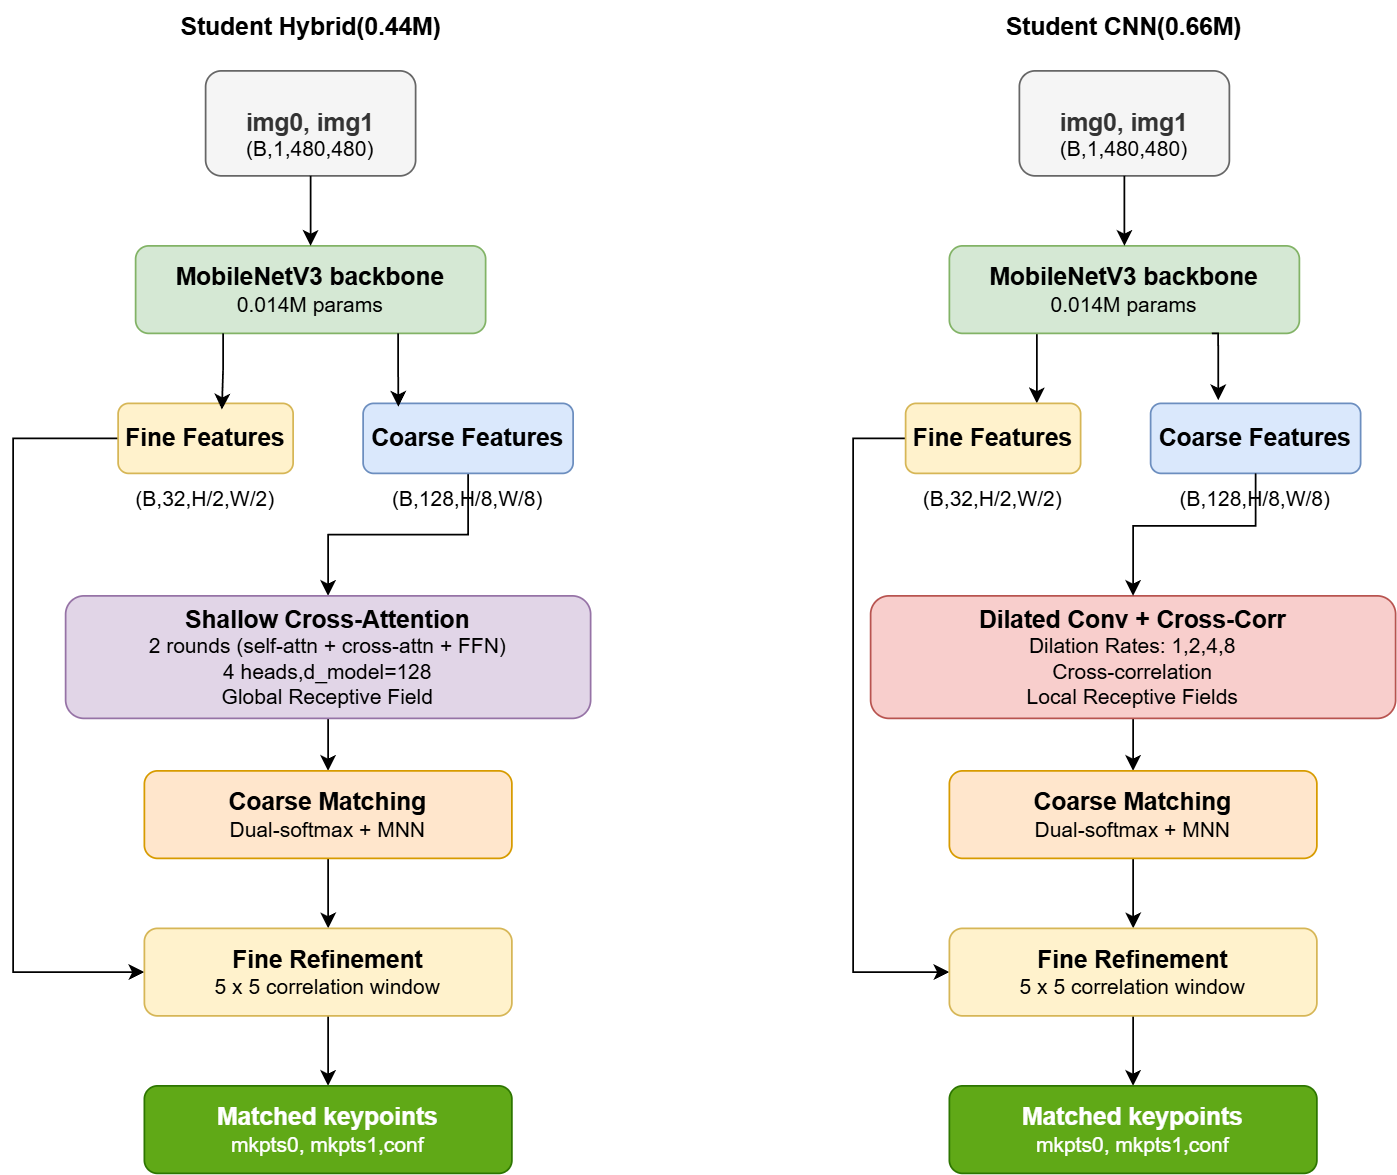

The diagram above was exported from draw.io. Its source (the exported page's mxGraphModel, read from the mxfile embedded in the PNG):
<mxGraphModel dx="2404" dy="849" grid="1" gridSize="10" guides="1" tooltips="1" connect="1" arrows="1" fold="1" page="1" pageScale="1" pageWidth="850" pageHeight="1100" math="0" shadow="0">
  <root>
    <mxCell id="0" />
    <mxCell id="1" parent="0" />
    <mxCell id="-Jhz2vYu0qBUsjnvD3nx-1" parent="1" style="rounded=1;whiteSpace=wrap;html=1;fillColor=#f5f5f5;fontColor=#333333;strokeColor=#666666;" value="&lt;b&gt;&lt;font style=&quot;font-size: 14px;&quot;&gt;img0, img1&lt;/font&gt;&lt;/b&gt;" vertex="1">
      <mxGeometry height="60" width="120" x="50" y="180" as="geometry" />
    </mxCell>
    <mxCell id="-Jhz2vYu0qBUsjnvD3nx-2" parent="1" style="rounded=1;whiteSpace=wrap;html=1;fillColor=#f5f5f5;fontColor=#333333;strokeColor=#666666;" value="&lt;b&gt;&lt;font style=&quot;font-size: 14px;&quot;&gt;img0, img1&lt;/font&gt;&lt;/b&gt;" vertex="1">
      <mxGeometry height="60" width="120" x="515" y="180" as="geometry" />
    </mxCell>
    <mxCell id="-Jhz2vYu0qBUsjnvD3nx-3" parent="1" style="rounded=1;whiteSpace=wrap;html=1;fillColor=#d5e8d4;strokeColor=#82b366;" value="&lt;font style=&quot;font-size: 14px;&quot;&gt;&lt;b&gt;MobileNetV3 backbone&lt;/b&gt;&lt;/font&gt;&lt;div&gt;0.014M params&lt;/div&gt;" vertex="1">
      <mxGeometry height="50" width="200" x="10" y="280" as="geometry" />
    </mxCell>
    <mxCell id="-Jhz2vYu0qBUsjnvD3nx-40" edge="1" parent="1" source="-Jhz2vYu0qBUsjnvD3nx-4" style="edgeStyle=orthogonalEdgeStyle;rounded=0;orthogonalLoop=1;jettySize=auto;html=1;exitX=0.25;exitY=1;exitDx=0;exitDy=0;entryX=0.75;entryY=0;entryDx=0;entryDy=0;" target="-Jhz2vYu0qBUsjnvD3nx-8">
      <mxGeometry relative="1" as="geometry" />
    </mxCell>
    <mxCell id="-Jhz2vYu0qBUsjnvD3nx-4" parent="1" style="rounded=1;whiteSpace=wrap;html=1;fillColor=#d5e8d4;strokeColor=#82b366;" value="&lt;font style=&quot;font-size: 14px;&quot;&gt;&lt;b&gt;MobileNetV3 backbone&lt;/b&gt;&lt;/font&gt;&lt;div&gt;0.014M params&lt;/div&gt;" vertex="1">
      <mxGeometry height="50" width="200" x="475" y="280" as="geometry" />
    </mxCell>
    <mxCell id="-Jhz2vYu0qBUsjnvD3nx-28" edge="1" parent="1" source="-Jhz2vYu0qBUsjnvD3nx-5" style="edgeStyle=orthogonalEdgeStyle;rounded=0;orthogonalLoop=1;jettySize=auto;html=1;exitX=0;exitY=0.5;exitDx=0;exitDy=0;entryX=0;entryY=0.5;entryDx=0;entryDy=0;" target="-Jhz2vYu0qBUsjnvD3nx-14">
      <mxGeometry relative="1" as="geometry">
        <Array as="points">
          <mxPoint x="-60" y="390" />
          <mxPoint x="-60" y="695" />
        </Array>
      </mxGeometry>
    </mxCell>
    <mxCell id="-Jhz2vYu0qBUsjnvD3nx-5" parent="1" style="rounded=1;whiteSpace=wrap;html=1;fillColor=#fff2cc;strokeColor=#d6b656;" value="&lt;b&gt;&lt;font style=&quot;font-size: 14px;&quot;&gt;Fine Features&lt;/font&gt;&lt;/b&gt;" vertex="1">
      <mxGeometry height="40" width="100" y="370" as="geometry" />
    </mxCell>
    <mxCell id="-Jhz2vYu0qBUsjnvD3nx-29" edge="1" parent="1" source="-Jhz2vYu0qBUsjnvD3nx-6" style="edgeStyle=orthogonalEdgeStyle;rounded=0;orthogonalLoop=1;jettySize=auto;html=1;exitX=0.5;exitY=1;exitDx=0;exitDy=0;" target="-Jhz2vYu0qBUsjnvD3nx-10">
      <mxGeometry relative="1" as="geometry" />
    </mxCell>
    <mxCell id="-Jhz2vYu0qBUsjnvD3nx-6" parent="1" style="rounded=1;whiteSpace=wrap;html=1;fillColor=#dae8fc;strokeColor=#6c8ebf;" value="&lt;b&gt;&lt;font style=&quot;font-size: 14px;&quot;&gt;Coarse Features&lt;/font&gt;&lt;/b&gt;" vertex="1">
      <mxGeometry height="40" width="120" x="140" y="370" as="geometry" />
    </mxCell>
    <mxCell id="-Jhz2vYu0qBUsjnvD3nx-30" edge="1" parent="1" source="-Jhz2vYu0qBUsjnvD3nx-8" style="edgeStyle=orthogonalEdgeStyle;rounded=0;orthogonalLoop=1;jettySize=auto;html=1;exitX=0;exitY=0.5;exitDx=0;exitDy=0;entryX=0;entryY=0.5;entryDx=0;entryDy=0;" target="-Jhz2vYu0qBUsjnvD3nx-15">
      <mxGeometry relative="1" as="geometry">
        <Array as="points">
          <mxPoint x="420" y="390" />
          <mxPoint x="420" y="695" />
        </Array>
      </mxGeometry>
    </mxCell>
    <mxCell id="-Jhz2vYu0qBUsjnvD3nx-8" parent="1" style="rounded=1;whiteSpace=wrap;html=1;fillColor=#fff2cc;strokeColor=#d6b656;" value="&lt;b&gt;&lt;font style=&quot;font-size: 14px;&quot;&gt;Fine Features&lt;/font&gt;&lt;/b&gt;" vertex="1">
      <mxGeometry height="40" width="100" x="450" y="370" as="geometry" />
    </mxCell>
    <mxCell id="-Jhz2vYu0qBUsjnvD3nx-9" parent="1" style="rounded=1;whiteSpace=wrap;html=1;fillColor=#dae8fc;strokeColor=#6c8ebf;" value="&lt;b&gt;&lt;font style=&quot;font-size: 14px;&quot;&gt;Coarse Features&lt;/font&gt;&lt;/b&gt;" vertex="1">
      <mxGeometry height="40" width="120" x="590" y="370" as="geometry" />
    </mxCell>
    <mxCell id="-Jhz2vYu0qBUsjnvD3nx-33" edge="1" parent="1" source="-Jhz2vYu0qBUsjnvD3nx-10" style="edgeStyle=orthogonalEdgeStyle;rounded=0;orthogonalLoop=1;jettySize=auto;html=1;exitX=0.5;exitY=1;exitDx=0;exitDy=0;entryX=0.5;entryY=0;entryDx=0;entryDy=0;" target="-Jhz2vYu0qBUsjnvD3nx-12">
      <mxGeometry relative="1" as="geometry" />
    </mxCell>
    <mxCell id="-Jhz2vYu0qBUsjnvD3nx-10" parent="1" style="rounded=1;whiteSpace=wrap;html=1;fillColor=#e1d5e7;strokeColor=#9673a6;" value="&lt;font style=&quot;font-size: 14px;&quot;&gt;&lt;b&gt;Shallow Cross-Attention&lt;/b&gt;&lt;/font&gt;&lt;div&gt;2 rounds (self-attn + cross-attn + FFN)&lt;/div&gt;&lt;div&gt;4 heads,d_model=128&lt;/div&gt;&lt;div&gt;Global Receptive Field&lt;/div&gt;" vertex="1">
      <mxGeometry height="70" width="300" x="-30" y="480" as="geometry" />
    </mxCell>
    <mxCell id="-Jhz2vYu0qBUsjnvD3nx-34" edge="1" parent="1" source="-Jhz2vYu0qBUsjnvD3nx-11" style="edgeStyle=orthogonalEdgeStyle;rounded=0;orthogonalLoop=1;jettySize=auto;html=1;exitX=0.5;exitY=1;exitDx=0;exitDy=0;entryX=0.5;entryY=0;entryDx=0;entryDy=0;" target="-Jhz2vYu0qBUsjnvD3nx-13">
      <mxGeometry relative="1" as="geometry" />
    </mxCell>
    <mxCell id="-Jhz2vYu0qBUsjnvD3nx-11" parent="1" style="rounded=1;whiteSpace=wrap;html=1;fillColor=#f8cecc;strokeColor=#b85450;" value="&lt;font style=&quot;font-size: 14px;&quot;&gt;&lt;b&gt;Dilated Conv + Cross-Corr&lt;/b&gt;&lt;/font&gt;&lt;div&gt;Dilation Rates: 1,2,4,8&lt;/div&gt;&lt;div&gt;Cross-correlation&lt;/div&gt;&lt;div&gt;Local Receptive Fields&lt;/div&gt;" vertex="1">
      <mxGeometry height="70" width="300" x="430" y="480" as="geometry" />
    </mxCell>
    <mxCell id="-Jhz2vYu0qBUsjnvD3nx-35" edge="1" parent="1" source="-Jhz2vYu0qBUsjnvD3nx-12" style="edgeStyle=orthogonalEdgeStyle;rounded=0;orthogonalLoop=1;jettySize=auto;html=1;exitX=0.5;exitY=1;exitDx=0;exitDy=0;entryX=0.5;entryY=0;entryDx=0;entryDy=0;" target="-Jhz2vYu0qBUsjnvD3nx-14">
      <mxGeometry relative="1" as="geometry" />
    </mxCell>
    <mxCell id="-Jhz2vYu0qBUsjnvD3nx-12" parent="1" style="rounded=1;whiteSpace=wrap;html=1;fillColor=#ffe6cc;strokeColor=#d79b00;" value="&lt;b&gt;&lt;font style=&quot;font-size: 14px;&quot;&gt;Coarse Matching&lt;/font&gt;&lt;/b&gt;&lt;div&gt;Dual-softmax + MNN&lt;/div&gt;" vertex="1">
      <mxGeometry height="50" width="210" x="15" y="580" as="geometry" />
    </mxCell>
    <mxCell id="-Jhz2vYu0qBUsjnvD3nx-36" edge="1" parent="1" source="-Jhz2vYu0qBUsjnvD3nx-13" style="edgeStyle=orthogonalEdgeStyle;rounded=0;orthogonalLoop=1;jettySize=auto;html=1;exitX=0.5;exitY=1;exitDx=0;exitDy=0;entryX=0.5;entryY=0;entryDx=0;entryDy=0;" target="-Jhz2vYu0qBUsjnvD3nx-15">
      <mxGeometry relative="1" as="geometry" />
    </mxCell>
    <mxCell id="-Jhz2vYu0qBUsjnvD3nx-13" parent="1" style="rounded=1;whiteSpace=wrap;html=1;fillColor=#ffe6cc;strokeColor=#d79b00;" value="&lt;b&gt;&lt;font style=&quot;font-size: 14px;&quot;&gt;Coarse Matching&lt;/font&gt;&lt;/b&gt;&lt;div&gt;Dual-softmax + MNN&lt;/div&gt;" vertex="1">
      <mxGeometry height="50" width="210" x="475" y="580" as="geometry" />
    </mxCell>
    <mxCell id="-Jhz2vYu0qBUsjnvD3nx-37" edge="1" parent="1" source="-Jhz2vYu0qBUsjnvD3nx-14" style="edgeStyle=orthogonalEdgeStyle;rounded=0;orthogonalLoop=1;jettySize=auto;html=1;exitX=0.5;exitY=1;exitDx=0;exitDy=0;entryX=0.5;entryY=0;entryDx=0;entryDy=0;" target="-Jhz2vYu0qBUsjnvD3nx-16">
      <mxGeometry relative="1" as="geometry" />
    </mxCell>
    <mxCell id="-Jhz2vYu0qBUsjnvD3nx-14" parent="1" style="rounded=1;whiteSpace=wrap;html=1;fillColor=#fff2cc;strokeColor=#d6b656;" value="&lt;span style=&quot;font-size: 14px;&quot;&gt;&lt;b&gt;Fine Refinement&lt;/b&gt;&lt;/span&gt;&lt;div&gt;&lt;font style=&quot;font-size: 12px;&quot;&gt;5 x 5 correlation window&lt;/font&gt;&lt;/div&gt;" vertex="1">
      <mxGeometry height="50" width="210" x="15" y="670" as="geometry" />
    </mxCell>
    <mxCell id="-Jhz2vYu0qBUsjnvD3nx-38" edge="1" parent="1" source="-Jhz2vYu0qBUsjnvD3nx-15" style="edgeStyle=orthogonalEdgeStyle;rounded=0;orthogonalLoop=1;jettySize=auto;html=1;exitX=0.5;exitY=1;exitDx=0;exitDy=0;entryX=0.5;entryY=0;entryDx=0;entryDy=0;" target="-Jhz2vYu0qBUsjnvD3nx-17">
      <mxGeometry relative="1" as="geometry" />
    </mxCell>
    <mxCell id="-Jhz2vYu0qBUsjnvD3nx-15" parent="1" style="rounded=1;whiteSpace=wrap;html=1;fillColor=#fff2cc;strokeColor=#d6b656;" value="&lt;span style=&quot;font-size: 14px;&quot;&gt;&lt;b&gt;Fine Refinement&lt;/b&gt;&lt;/span&gt;&lt;div&gt;&lt;font style=&quot;font-size: 12px;&quot;&gt;5 x 5 correlation window&lt;/font&gt;&lt;/div&gt;" vertex="1">
      <mxGeometry height="50" width="210" x="475" y="670" as="geometry" />
    </mxCell>
    <mxCell id="-Jhz2vYu0qBUsjnvD3nx-16" parent="1" style="rounded=1;whiteSpace=wrap;html=1;fillColor=#60a917;fontColor=#ffffff;strokeColor=#2D7600;" value="&lt;span style=&quot;font-size: 14px;&quot;&gt;&lt;b&gt;Matched keypoints&lt;/b&gt;&lt;/span&gt;&lt;div&gt;&lt;font style=&quot;font-size: 12px;&quot;&gt;mkpts0, mkpts1,conf&lt;/font&gt;&lt;/div&gt;" vertex="1">
      <mxGeometry height="50" width="210" x="15" y="760" as="geometry" />
    </mxCell>
    <mxCell id="-Jhz2vYu0qBUsjnvD3nx-17" parent="1" style="rounded=1;whiteSpace=wrap;html=1;fillColor=#60a917;fontColor=#ffffff;strokeColor=#2D7600;" value="&lt;span style=&quot;font-size: 14px;&quot;&gt;&lt;b&gt;Matched keypoints&lt;/b&gt;&lt;/span&gt;&lt;div&gt;&lt;font style=&quot;font-size: 12px;&quot;&gt;mkpts0, mkpts1,conf&lt;/font&gt;&lt;/div&gt;" vertex="1">
      <mxGeometry height="50" width="210" x="475" y="760" as="geometry" />
    </mxCell>
    <mxCell id="-Jhz2vYu0qBUsjnvD3nx-24" edge="1" parent="1" source="-Jhz2vYu0qBUsjnvD3nx-18" style="edgeStyle=orthogonalEdgeStyle;rounded=0;orthogonalLoop=1;jettySize=auto;html=1;exitX=0.5;exitY=1;exitDx=0;exitDy=0;entryX=0.5;entryY=0;entryDx=0;entryDy=0;" target="-Jhz2vYu0qBUsjnvD3nx-3">
      <mxGeometry relative="1" as="geometry" />
    </mxCell>
    <mxCell id="-Jhz2vYu0qBUsjnvD3nx-18" parent="1" style="text;html=1;whiteSpace=wrap;strokeColor=none;fillColor=none;align=center;verticalAlign=middle;rounded=0;" value="(B,1,480,480)" vertex="1">
      <mxGeometry height="30" width="60" x="80" y="210" as="geometry" />
    </mxCell>
    <mxCell id="-Jhz2vYu0qBUsjnvD3nx-39" edge="1" parent="1" source="-Jhz2vYu0qBUsjnvD3nx-19" style="edgeStyle=orthogonalEdgeStyle;rounded=0;orthogonalLoop=1;jettySize=auto;html=1;exitX=0.5;exitY=1;exitDx=0;exitDy=0;entryX=0.5;entryY=0;entryDx=0;entryDy=0;" target="-Jhz2vYu0qBUsjnvD3nx-4">
      <mxGeometry relative="1" as="geometry" />
    </mxCell>
    <mxCell id="-Jhz2vYu0qBUsjnvD3nx-19" parent="1" style="text;html=1;whiteSpace=wrap;strokeColor=none;fillColor=none;align=center;verticalAlign=middle;rounded=0;" value="(B,1,480,480)" vertex="1">
      <mxGeometry height="30" width="60" x="545" y="210" as="geometry" />
    </mxCell>
    <mxCell id="-Jhz2vYu0qBUsjnvD3nx-20" parent="1" style="text;html=1;whiteSpace=wrap;strokeColor=none;fillColor=none;align=center;verticalAlign=middle;rounded=0;" value="(B,32,H/2,W/2)" vertex="1">
      <mxGeometry height="30" width="120" x="-10" y="410" as="geometry" />
    </mxCell>
    <mxCell id="-Jhz2vYu0qBUsjnvD3nx-21" parent="1" style="text;html=1;whiteSpace=wrap;strokeColor=none;fillColor=none;align=center;verticalAlign=middle;rounded=0;" value="(B,32,H/2,W/2)" vertex="1">
      <mxGeometry height="30" width="120" x="440" y="410" as="geometry" />
    </mxCell>
    <mxCell id="-Jhz2vYu0qBUsjnvD3nx-22" parent="1" style="text;html=1;whiteSpace=wrap;strokeColor=none;fillColor=none;align=center;verticalAlign=middle;rounded=0;" value="(B,128,H/8,W/8)" vertex="1">
      <mxGeometry height="30" width="120" x="140" y="410" as="geometry" />
    </mxCell>
    <mxCell id="-Jhz2vYu0qBUsjnvD3nx-32" edge="1" parent="1" source="-Jhz2vYu0qBUsjnvD3nx-23" style="edgeStyle=orthogonalEdgeStyle;rounded=0;orthogonalLoop=1;jettySize=auto;html=1;exitX=0.5;exitY=0;exitDx=0;exitDy=0;entryX=0.5;entryY=0;entryDx=0;entryDy=0;" target="-Jhz2vYu0qBUsjnvD3nx-11">
      <mxGeometry relative="1" as="geometry">
        <Array as="points">
          <mxPoint x="650" y="440" />
          <mxPoint x="580" y="440" />
        </Array>
      </mxGeometry>
    </mxCell>
    <mxCell id="-Jhz2vYu0qBUsjnvD3nx-23" parent="1" style="text;html=1;whiteSpace=wrap;strokeColor=none;fillColor=none;align=center;verticalAlign=middle;rounded=0;" value="(B,128,H/8,W/8)" vertex="1">
      <mxGeometry height="30" width="120" x="590" y="410" as="geometry" />
    </mxCell>
    <mxCell id="-Jhz2vYu0qBUsjnvD3nx-25" edge="1" parent="1" source="-Jhz2vYu0qBUsjnvD3nx-3" style="edgeStyle=orthogonalEdgeStyle;rounded=0;orthogonalLoop=1;jettySize=auto;html=1;exitX=0.25;exitY=1;exitDx=0;exitDy=0;entryX=0.593;entryY=0.088;entryDx=0;entryDy=0;entryPerimeter=0;" target="-Jhz2vYu0qBUsjnvD3nx-5">
      <mxGeometry relative="1" as="geometry" />
    </mxCell>
    <mxCell id="-Jhz2vYu0qBUsjnvD3nx-27" edge="1" parent="1" source="-Jhz2vYu0qBUsjnvD3nx-3" style="edgeStyle=orthogonalEdgeStyle;rounded=0;orthogonalLoop=1;jettySize=auto;html=1;exitX=0.75;exitY=1;exitDx=0;exitDy=0;entryX=0.168;entryY=0.048;entryDx=0;entryDy=0;entryPerimeter=0;" target="-Jhz2vYu0qBUsjnvD3nx-6">
      <mxGeometry relative="1" as="geometry" />
    </mxCell>
    <mxCell id="-Jhz2vYu0qBUsjnvD3nx-43" edge="1" parent="1" source="-Jhz2vYu0qBUsjnvD3nx-4" style="edgeStyle=orthogonalEdgeStyle;rounded=0;orthogonalLoop=1;jettySize=auto;html=1;exitX=0.75;exitY=1;exitDx=0;exitDy=0;entryX=0.322;entryY=-0.045;entryDx=0;entryDy=0;entryPerimeter=0;" target="-Jhz2vYu0qBUsjnvD3nx-9">
      <mxGeometry relative="1" as="geometry" />
    </mxCell>
    <mxCell id="-Jhz2vYu0qBUsjnvD3nx-44" parent="1" style="text;html=1;whiteSpace=wrap;strokeColor=none;fillColor=none;align=center;verticalAlign=middle;rounded=0;" value="&lt;b&gt;&lt;font style=&quot;font-size: 14px;&quot;&gt;Student Hybrid(0.44M)&lt;/font&gt;&lt;/b&gt;" vertex="1">
      <mxGeometry height="30" width="165" x="27.5" y="140" as="geometry" />
    </mxCell>
    <mxCell id="-Jhz2vYu0qBUsjnvD3nx-45" parent="1" style="text;html=1;whiteSpace=wrap;strokeColor=none;fillColor=none;align=center;verticalAlign=middle;rounded=0;" value="&lt;b&gt;&lt;font style=&quot;font-size: 14px;&quot;&gt;Student CNN(0.66M)&lt;/font&gt;&lt;/b&gt;" vertex="1">
      <mxGeometry height="30" width="150" x="500" y="140" as="geometry" />
    </mxCell>
  </root>
</mxGraphModel>